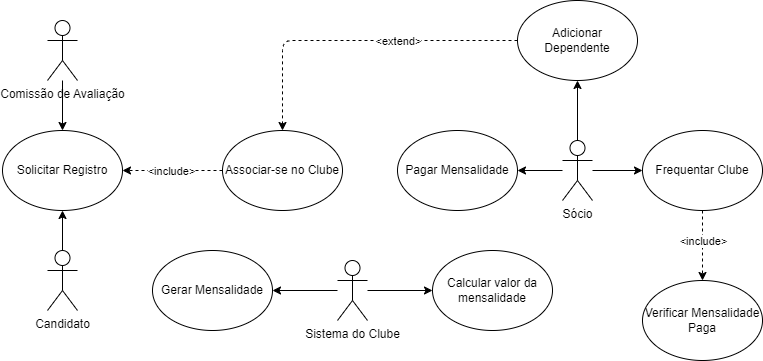

The diagram above was exported from draw.io. Its source (the exported page's mxGraphModel, read from the mxfile embedded in the PNG):
<mxGraphModel dx="1386" dy="779" grid="1" gridSize="10" guides="1" tooltips="1" connect="1" arrows="1" fold="1" page="1" pageScale="1" pageWidth="850" pageHeight="1100" math="0" shadow="0">
  <root>
    <mxCell id="0" />
    <mxCell id="1" parent="0" />
    <mxCell id="5" style="edgeStyle=none;html=1;" edge="1" parent="1" source="2" target="3">
      <mxGeometry relative="1" as="geometry" />
    </mxCell>
    <mxCell id="2" value="Comissão de Avaliação" style="shape=umlActor;verticalLabelPosition=bottom;verticalAlign=top;html=1;outlineConnect=0;" vertex="1" parent="1">
      <mxGeometry x="75" y="40" width="30" height="60" as="geometry" />
    </mxCell>
    <mxCell id="3" value="Solicitar Registro" style="ellipse;whiteSpace=wrap;html=1;" vertex="1" parent="1">
      <mxGeometry x="30" y="150" width="120" height="80" as="geometry" />
    </mxCell>
    <mxCell id="7" style="edgeStyle=none;html=1;" edge="1" parent="1" source="6" target="3">
      <mxGeometry relative="1" as="geometry" />
    </mxCell>
    <mxCell id="6" value="Candidato" style="shape=umlActor;verticalLabelPosition=bottom;verticalAlign=top;html=1;outlineConnect=0;" vertex="1" parent="1">
      <mxGeometry x="75" y="270" width="30" height="60" as="geometry" />
    </mxCell>
    <mxCell id="11" style="edgeStyle=none;html=1;entryX=0.5;entryY=1;entryDx=0;entryDy=0;" edge="1" parent="1" source="8" target="9">
      <mxGeometry relative="1" as="geometry" />
    </mxCell>
    <mxCell id="13" style="edgeStyle=none;html=1;" edge="1" parent="1" source="8" target="12">
      <mxGeometry relative="1" as="geometry" />
    </mxCell>
    <mxCell id="16" style="edgeStyle=none;html=1;entryX=0;entryY=0.5;entryDx=0;entryDy=0;" edge="1" parent="1" source="8" target="14">
      <mxGeometry relative="1" as="geometry" />
    </mxCell>
    <mxCell id="8" value="Sócio" style="shape=umlActor;verticalLabelPosition=bottom;verticalAlign=top;html=1;outlineConnect=0;" vertex="1" parent="1">
      <mxGeometry x="590" y="160" width="30" height="60" as="geometry" />
    </mxCell>
    <mxCell id="35" style="edgeStyle=none;html=1;entryX=0.5;entryY=0;entryDx=0;entryDy=0;dashed=1;" edge="1" parent="1" source="9" target="31">
      <mxGeometry relative="1" as="geometry">
        <Array as="points">
          <mxPoint x="310" y="60" />
        </Array>
      </mxGeometry>
    </mxCell>
    <mxCell id="36" value="&amp;lt;extend&amp;gt;" style="edgeLabel;html=1;align=center;verticalAlign=middle;resizable=0;points=[];" vertex="1" connectable="0" parent="35">
      <mxGeometry x="-0.12" relative="1" as="geometry">
        <mxPoint x="23" as="offset" />
      </mxGeometry>
    </mxCell>
    <mxCell id="9" value="Adicionar Dependente" style="ellipse;whiteSpace=wrap;html=1;" vertex="1" parent="1">
      <mxGeometry x="545" y="20" width="120" height="80" as="geometry" />
    </mxCell>
    <mxCell id="12" value="Pagar Mensalidade" style="ellipse;whiteSpace=wrap;html=1;" vertex="1" parent="1">
      <mxGeometry x="425" y="150" width="120" height="80" as="geometry" />
    </mxCell>
    <mxCell id="20" value="" style="edgeStyle=none;html=1;dashed=1;" edge="1" parent="1" source="14" target="17">
      <mxGeometry relative="1" as="geometry" />
    </mxCell>
    <mxCell id="21" value="&amp;lt;include&amp;gt;" style="edgeLabel;html=1;align=center;verticalAlign=middle;resizable=0;points=[];" vertex="1" connectable="0" parent="20">
      <mxGeometry x="-0.2571" y="3" relative="1" as="geometry">
        <mxPoint x="-3" y="4" as="offset" />
      </mxGeometry>
    </mxCell>
    <mxCell id="14" value="Frequentar Clube" style="ellipse;whiteSpace=wrap;html=1;" vertex="1" parent="1">
      <mxGeometry x="670" y="150" width="120" height="80" as="geometry" />
    </mxCell>
    <mxCell id="17" value="Verificar Mensalidade Paga" style="ellipse;whiteSpace=wrap;html=1;" vertex="1" parent="1">
      <mxGeometry x="670" y="300" width="120" height="80" as="geometry" />
    </mxCell>
    <mxCell id="27" style="edgeStyle=none;html=1;entryX=0;entryY=0.5;entryDx=0;entryDy=0;" edge="1" parent="1" source="22" target="25">
      <mxGeometry relative="1" as="geometry" />
    </mxCell>
    <mxCell id="37" style="edgeStyle=none;html=1;entryX=1;entryY=0.5;entryDx=0;entryDy=0;" edge="1" parent="1" source="22" target="28">
      <mxGeometry relative="1" as="geometry" />
    </mxCell>
    <mxCell id="22" value="Sistema do Clube" style="shape=umlActor;verticalLabelPosition=bottom;verticalAlign=top;html=1;outlineConnect=0;" vertex="1" parent="1">
      <mxGeometry x="365" y="280" width="30" height="60" as="geometry" />
    </mxCell>
    <mxCell id="25" value="Calcular valor da mensalidade" style="ellipse;whiteSpace=wrap;html=1;" vertex="1" parent="1">
      <mxGeometry x="460" y="270" width="120" height="80" as="geometry" />
    </mxCell>
    <mxCell id="28" value="Gerar Mensalidade" style="ellipse;whiteSpace=wrap;html=1;" vertex="1" parent="1">
      <mxGeometry x="180" y="270" width="120" height="80" as="geometry" />
    </mxCell>
    <mxCell id="33" value="" style="edgeStyle=none;html=1;dashed=1;" edge="1" parent="1" source="31" target="3">
      <mxGeometry relative="1" as="geometry" />
    </mxCell>
    <mxCell id="34" value="&amp;lt;include&amp;gt;" style="edgeLabel;html=1;align=center;verticalAlign=middle;resizable=0;points=[];" vertex="1" connectable="0" parent="33">
      <mxGeometry x="0.175" y="1" relative="1" as="geometry">
        <mxPoint x="7" y="-1" as="offset" />
      </mxGeometry>
    </mxCell>
    <mxCell id="31" value="Associar-se no Clube" style="ellipse;whiteSpace=wrap;html=1;" vertex="1" parent="1">
      <mxGeometry x="250" y="150" width="120" height="80" as="geometry" />
    </mxCell>
  </root>
</mxGraphModel>